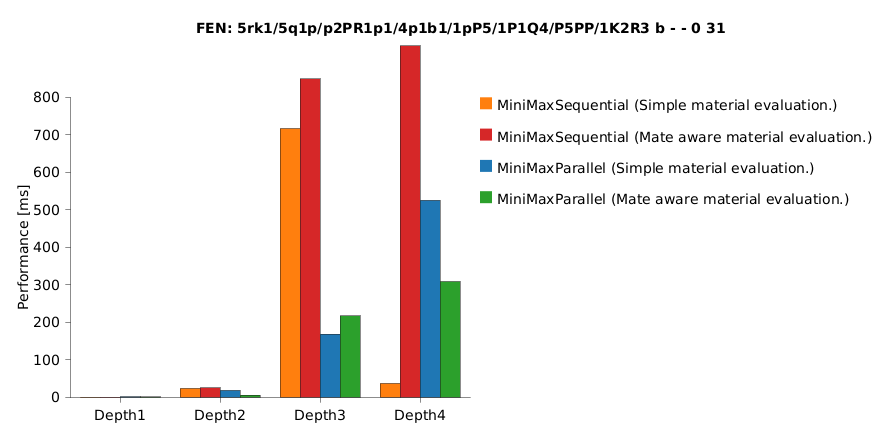

The diagram above was rendered by PlantUML. Its source (embedded in the PNG):
@startchart

title
FEN: 5rk1/5q1p/p2PR1p1/4p1b1/1pP5/1P1Q4/P5PP/1K2R3 b - - 0 31
end title

h-axis [Depth1, Depth2, Depth3, Depth4]
v-axis "Performance [ms]" 0 --> 800 spacing 100

bar "MiniMaxSequential (Simple material evaluation.)"    [0.75895,23.84148,716.73137,37.14472] #ff7f0e
bar "MiniMaxSequential (Mate aware material evaluation.)"[0.68497,25.1603,848.90392,936.99769] #d62728
bar "MiniMaxParallel (Simple material evaluation.)"      [1.5346,18.46962,168.6671,525.338] #1f77b4
bar "MiniMaxParallel (Mate aware material evaluation.)"  [0.89007,6.06304,217.07658,308.53971] #2ca02c

legend right
@endchart